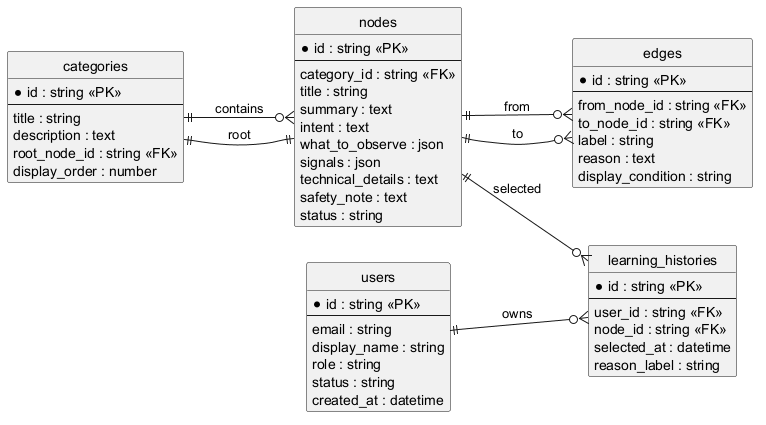

The diagram above was rendered by PlantUML. Its source (embedded in the PNG):
@startuml
skinparam shadowing false
hide circle
left to right direction

entity "categories" as categories {
  * id : string <<PK>>
  --
  title : string
  description : text
  root_node_id : string <<FK>>
  display_order : number
}

entity "nodes" as nodes {
  * id : string <<PK>>
  --
  category_id : string <<FK>>
  title : string
  summary : text
  intent : text
  what_to_observe : json
  signals : json
  technical_details : text
  safety_note : text
  status : string
}

entity "edges" as edges {
  * id : string <<PK>>
  --
  from_node_id : string <<FK>>
  to_node_id : string <<FK>>
  label : string
  reason : text
  display_condition : string
}

entity "users" as users {
  * id : string <<PK>>
  --
  email : string
  display_name : string
  role : string
  status : string
  created_at : datetime
}

entity "learning_histories" as histories {
  * id : string <<PK>>
  --
  user_id : string <<FK>>
  node_id : string <<FK>>
  selected_at : datetime
  reason_label : string
}

categories ||--o{ nodes : contains
nodes ||--o{ edges : from
nodes ||--o{ edges : to
users ||--o{ histories : owns
nodes ||--o{ histories : selected
categories ||--|| nodes : root
@enduml